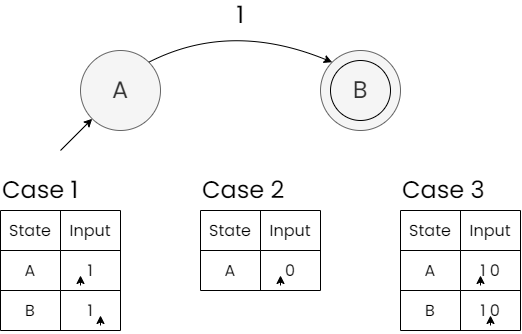

The diagram above was exported from draw.io. Its source (the exported page's mxGraphModel, read from the mxfile embedded in the PNG):
<mxGraphModel dx="699" dy="466" grid="1" gridSize="10" guides="1" tooltips="1" connect="1" arrows="1" fold="1" page="1" pageScale="1" pageWidth="850" pageHeight="1100" math="0" shadow="0">
  <root>
    <mxCell id="0" />
    <mxCell id="1" parent="0" />
    <mxCell id="Ssrn6L-2GTV-tYcmbSVg-2" value="&lt;font style=&quot;font-size: 24px;&quot; face=&quot;Poppins&quot;&gt;A&lt;/font&gt;" style="ellipse;whiteSpace=wrap;html=1;aspect=fixed;fillColor=#f5f5f5;strokeColor=#666666;fontColor=#333333;" vertex="1" parent="1">
      <mxGeometry x="160" y="160" width="80" height="80" as="geometry" />
    </mxCell>
    <mxCell id="Ssrn6L-2GTV-tYcmbSVg-3" value="" style="endArrow=classic;html=1;rounded=0;fontFamily=Poppins;fontSource=https%3A%2F%2Ffonts.googleapis.com%2Fcss%3Ffamily%3DPoppins;fontSize=24;entryX=0;entryY=1;entryDx=0;entryDy=0;" edge="1" parent="1" target="Ssrn6L-2GTV-tYcmbSVg-2">
      <mxGeometry width="50" height="50" relative="1" as="geometry">
        <mxPoint x="140" y="260" as="sourcePoint" />
        <mxPoint x="160" y="230" as="targetPoint" />
      </mxGeometry>
    </mxCell>
    <mxCell id="Ssrn6L-2GTV-tYcmbSVg-4" value="&lt;font style=&quot;font-size: 24px;&quot; face=&quot;Poppins&quot;&gt;B&lt;/font&gt;" style="ellipse;whiteSpace=wrap;html=1;aspect=fixed;fillColor=#f5f5f5;strokeColor=#666666;fontColor=#333333;" vertex="1" parent="1">
      <mxGeometry x="400" y="160" width="80" height="80" as="geometry" />
    </mxCell>
    <mxCell id="Ssrn6L-2GTV-tYcmbSVg-5" value="" style="ellipse;whiteSpace=wrap;html=1;aspect=fixed;fontFamily=Poppins;fontSource=https%3A%2F%2Ffonts.googleapis.com%2Fcss%3Ffamily%3DPoppins;fontSize=24;fillColor=none;" vertex="1" parent="1">
      <mxGeometry x="410" y="170" width="60" height="60" as="geometry" />
    </mxCell>
    <mxCell id="Ssrn6L-2GTV-tYcmbSVg-6" value="" style="curved=1;endArrow=classic;html=1;rounded=0;fontFamily=Poppins;fontSource=https%3A%2F%2Ffonts.googleapis.com%2Fcss%3Ffamily%3DPoppins;fontSize=24;entryX=0;entryY=0;entryDx=0;entryDy=0;exitX=1;exitY=0;exitDx=0;exitDy=0;" edge="1" parent="1" source="Ssrn6L-2GTV-tYcmbSVg-2" target="Ssrn6L-2GTV-tYcmbSVg-4">
      <mxGeometry width="50" height="50" relative="1" as="geometry">
        <mxPoint x="320" y="390" as="sourcePoint" />
        <mxPoint x="370" y="340" as="targetPoint" />
        <Array as="points">
          <mxPoint x="310" y="130" />
        </Array>
      </mxGeometry>
    </mxCell>
    <mxCell id="Ssrn6L-2GTV-tYcmbSVg-7" value="1" style="text;html=1;strokeColor=none;fillColor=none;align=center;verticalAlign=middle;whiteSpace=wrap;rounded=0;fontSize=24;fontFamily=Poppins;" vertex="1" parent="1">
      <mxGeometry x="300" y="110" width="40" height="30" as="geometry" />
    </mxCell>
    <mxCell id="Ssrn6L-2GTV-tYcmbSVg-35" value="" style="shape=table;startSize=0;container=1;collapsible=0;childLayout=tableLayout;fontSize=16;sketch=0;fontFamily=Poppins;fontSource=https%3A%2F%2Ffonts.googleapis.com%2Fcss%3Ffamily%3DPoppins;fillColor=default;" vertex="1" parent="1">
      <mxGeometry x="80" y="320" width="120" height="120" as="geometry" />
    </mxCell>
    <mxCell id="Ssrn6L-2GTV-tYcmbSVg-36" value="" style="shape=tableRow;horizontal=0;startSize=0;swimlaneHead=0;swimlaneBody=0;strokeColor=inherit;top=0;left=0;bottom=0;right=0;collapsible=0;dropTarget=0;fillColor=none;points=[[0,0.5],[1,0.5]];portConstraint=eastwest;fontSize=16;sketch=0;fontFamily=Poppins;fontSource=https%3A%2F%2Ffonts.googleapis.com%2Fcss%3Ffamily%3DPoppins;" vertex="1" parent="Ssrn6L-2GTV-tYcmbSVg-35">
      <mxGeometry width="120" height="40" as="geometry" />
    </mxCell>
    <mxCell id="Ssrn6L-2GTV-tYcmbSVg-37" value="State" style="shape=partialRectangle;html=1;whiteSpace=wrap;connectable=0;strokeColor=inherit;overflow=hidden;fillColor=none;top=0;left=0;bottom=0;right=0;pointerEvents=1;fontSize=16;sketch=0;fontFamily=Poppins;fontSource=https%3A%2F%2Ffonts.googleapis.com%2Fcss%3Ffamily%3DPoppins;" vertex="1" parent="Ssrn6L-2GTV-tYcmbSVg-36">
      <mxGeometry width="60" height="40" as="geometry">
        <mxRectangle width="60" height="40" as="alternateBounds" />
      </mxGeometry>
    </mxCell>
    <mxCell id="Ssrn6L-2GTV-tYcmbSVg-38" value="Input" style="shape=partialRectangle;html=1;whiteSpace=wrap;connectable=0;strokeColor=inherit;overflow=hidden;fillColor=none;top=0;left=0;bottom=0;right=0;pointerEvents=1;fontSize=16;sketch=0;fontFamily=Poppins;fontSource=https%3A%2F%2Ffonts.googleapis.com%2Fcss%3Ffamily%3DPoppins;" vertex="1" parent="Ssrn6L-2GTV-tYcmbSVg-36">
      <mxGeometry x="60" width="60" height="40" as="geometry">
        <mxRectangle width="60" height="40" as="alternateBounds" />
      </mxGeometry>
    </mxCell>
    <mxCell id="Ssrn6L-2GTV-tYcmbSVg-40" value="" style="shape=tableRow;horizontal=0;startSize=0;swimlaneHead=0;swimlaneBody=0;strokeColor=inherit;top=0;left=0;bottom=0;right=0;collapsible=0;dropTarget=0;fillColor=none;points=[[0,0.5],[1,0.5]];portConstraint=eastwest;fontSize=16;sketch=0;fontFamily=Poppins;fontSource=https%3A%2F%2Ffonts.googleapis.com%2Fcss%3Ffamily%3DPoppins;" vertex="1" parent="Ssrn6L-2GTV-tYcmbSVg-35">
      <mxGeometry y="40" width="120" height="40" as="geometry" />
    </mxCell>
    <mxCell id="Ssrn6L-2GTV-tYcmbSVg-41" value="A" style="shape=partialRectangle;html=1;whiteSpace=wrap;connectable=0;strokeColor=inherit;overflow=hidden;fillColor=none;top=0;left=0;bottom=0;right=0;pointerEvents=1;fontSize=16;sketch=0;fontFamily=Poppins;fontSource=https%3A%2F%2Ffonts.googleapis.com%2Fcss%3Ffamily%3DPoppins;" vertex="1" parent="Ssrn6L-2GTV-tYcmbSVg-40">
      <mxGeometry width="60" height="40" as="geometry">
        <mxRectangle width="60" height="40" as="alternateBounds" />
      </mxGeometry>
    </mxCell>
    <mxCell id="Ssrn6L-2GTV-tYcmbSVg-42" value="1" style="shape=partialRectangle;html=1;whiteSpace=wrap;connectable=0;strokeColor=inherit;overflow=hidden;fillColor=none;top=0;left=0;bottom=0;right=0;pointerEvents=1;fontSize=16;sketch=0;fontFamily=Poppins;fontSource=https%3A%2F%2Ffonts.googleapis.com%2Fcss%3Ffamily%3DPoppins;" vertex="1" parent="Ssrn6L-2GTV-tYcmbSVg-40">
      <mxGeometry x="60" width="60" height="40" as="geometry">
        <mxRectangle width="60" height="40" as="alternateBounds" />
      </mxGeometry>
    </mxCell>
    <mxCell id="Ssrn6L-2GTV-tYcmbSVg-44" value="" style="shape=tableRow;horizontal=0;startSize=0;swimlaneHead=0;swimlaneBody=0;strokeColor=inherit;top=0;left=0;bottom=0;right=0;collapsible=0;dropTarget=0;fillColor=none;points=[[0,0.5],[1,0.5]];portConstraint=eastwest;fontSize=16;sketch=0;fontFamily=Poppins;fontSource=https%3A%2F%2Ffonts.googleapis.com%2Fcss%3Ffamily%3DPoppins;" vertex="1" parent="Ssrn6L-2GTV-tYcmbSVg-35">
      <mxGeometry y="80" width="120" height="40" as="geometry" />
    </mxCell>
    <mxCell id="Ssrn6L-2GTV-tYcmbSVg-45" value="B" style="shape=partialRectangle;html=1;whiteSpace=wrap;connectable=0;strokeColor=inherit;overflow=hidden;fillColor=none;top=0;left=0;bottom=0;right=0;pointerEvents=1;fontSize=16;sketch=0;fontFamily=Poppins;fontSource=https%3A%2F%2Ffonts.googleapis.com%2Fcss%3Ffamily%3DPoppins;" vertex="1" parent="Ssrn6L-2GTV-tYcmbSVg-44">
      <mxGeometry width="60" height="40" as="geometry">
        <mxRectangle width="60" height="40" as="alternateBounds" />
      </mxGeometry>
    </mxCell>
    <mxCell id="Ssrn6L-2GTV-tYcmbSVg-46" value="1" style="shape=partialRectangle;html=1;whiteSpace=wrap;connectable=0;strokeColor=inherit;overflow=hidden;fillColor=none;top=0;left=0;bottom=0;right=0;pointerEvents=1;fontSize=16;sketch=0;fontFamily=Poppins;fontSource=https%3A%2F%2Ffonts.googleapis.com%2Fcss%3Ffamily%3DPoppins;" vertex="1" parent="Ssrn6L-2GTV-tYcmbSVg-44">
      <mxGeometry x="60" width="60" height="40" as="geometry">
        <mxRectangle width="60" height="40" as="alternateBounds" />
      </mxGeometry>
    </mxCell>
    <mxCell id="Ssrn6L-2GTV-tYcmbSVg-32" value="" style="endArrow=classic;html=1;rounded=0;fontFamily=Poppins;fontSource=https%3A%2F%2Ffonts.googleapis.com%2Fcss%3Ffamily%3DPoppins;fontSize=24;" edge="1" parent="1">
      <mxGeometry width="50" height="50" relative="1" as="geometry">
        <mxPoint x="180" y="435" as="sourcePoint" />
        <mxPoint x="180" y="425" as="targetPoint" />
      </mxGeometry>
    </mxCell>
    <mxCell id="Ssrn6L-2GTV-tYcmbSVg-48" value="" style="endArrow=classic;html=1;rounded=0;fontFamily=Poppins;fontSource=https%3A%2F%2Ffonts.googleapis.com%2Fcss%3Ffamily%3DPoppins;fontSize=24;" edge="1" parent="1">
      <mxGeometry width="50" height="50" relative="1" as="geometry">
        <mxPoint x="160" y="395" as="sourcePoint" />
        <mxPoint x="160" y="385" as="targetPoint" />
      </mxGeometry>
    </mxCell>
    <mxCell id="Ssrn6L-2GTV-tYcmbSVg-49" value="Case 1" style="text;html=1;strokeColor=none;fillColor=none;align=left;verticalAlign=middle;whiteSpace=wrap;rounded=0;fontSize=24;fontFamily=Poppins;" vertex="1" parent="1">
      <mxGeometry x="80" y="280" width="120" height="40" as="geometry" />
    </mxCell>
    <mxCell id="Ssrn6L-2GTV-tYcmbSVg-50" value="" style="shape=table;startSize=0;container=1;collapsible=0;childLayout=tableLayout;fontSize=16;sketch=0;fontFamily=Poppins;fontSource=https%3A%2F%2Ffonts.googleapis.com%2Fcss%3Ffamily%3DPoppins;fillColor=default;" vertex="1" parent="1">
      <mxGeometry x="280" y="320" width="120" height="80" as="geometry" />
    </mxCell>
    <mxCell id="Ssrn6L-2GTV-tYcmbSVg-51" value="" style="shape=tableRow;horizontal=0;startSize=0;swimlaneHead=0;swimlaneBody=0;strokeColor=inherit;top=0;left=0;bottom=0;right=0;collapsible=0;dropTarget=0;fillColor=none;points=[[0,0.5],[1,0.5]];portConstraint=eastwest;fontSize=16;sketch=0;fontFamily=Poppins;fontSource=https%3A%2F%2Ffonts.googleapis.com%2Fcss%3Ffamily%3DPoppins;" vertex="1" parent="Ssrn6L-2GTV-tYcmbSVg-50">
      <mxGeometry width="120" height="40" as="geometry" />
    </mxCell>
    <mxCell id="Ssrn6L-2GTV-tYcmbSVg-52" value="State" style="shape=partialRectangle;html=1;whiteSpace=wrap;connectable=0;strokeColor=inherit;overflow=hidden;fillColor=none;top=0;left=0;bottom=0;right=0;pointerEvents=1;fontSize=16;sketch=0;fontFamily=Poppins;fontSource=https%3A%2F%2Ffonts.googleapis.com%2Fcss%3Ffamily%3DPoppins;" vertex="1" parent="Ssrn6L-2GTV-tYcmbSVg-51">
      <mxGeometry width="60" height="40" as="geometry">
        <mxRectangle width="60" height="40" as="alternateBounds" />
      </mxGeometry>
    </mxCell>
    <mxCell id="Ssrn6L-2GTV-tYcmbSVg-53" value="Input" style="shape=partialRectangle;html=1;whiteSpace=wrap;connectable=0;strokeColor=inherit;overflow=hidden;fillColor=none;top=0;left=0;bottom=0;right=0;pointerEvents=1;fontSize=16;sketch=0;fontFamily=Poppins;fontSource=https%3A%2F%2Ffonts.googleapis.com%2Fcss%3Ffamily%3DPoppins;" vertex="1" parent="Ssrn6L-2GTV-tYcmbSVg-51">
      <mxGeometry x="60" width="60" height="40" as="geometry">
        <mxRectangle width="60" height="40" as="alternateBounds" />
      </mxGeometry>
    </mxCell>
    <mxCell id="Ssrn6L-2GTV-tYcmbSVg-54" value="" style="shape=tableRow;horizontal=0;startSize=0;swimlaneHead=0;swimlaneBody=0;strokeColor=inherit;top=0;left=0;bottom=0;right=0;collapsible=0;dropTarget=0;fillColor=none;points=[[0,0.5],[1,0.5]];portConstraint=eastwest;fontSize=16;sketch=0;fontFamily=Poppins;fontSource=https%3A%2F%2Ffonts.googleapis.com%2Fcss%3Ffamily%3DPoppins;" vertex="1" parent="Ssrn6L-2GTV-tYcmbSVg-50">
      <mxGeometry y="40" width="120" height="40" as="geometry" />
    </mxCell>
    <mxCell id="Ssrn6L-2GTV-tYcmbSVg-55" value="A" style="shape=partialRectangle;html=1;whiteSpace=wrap;connectable=0;strokeColor=inherit;overflow=hidden;fillColor=none;top=0;left=0;bottom=0;right=0;pointerEvents=1;fontSize=16;sketch=0;fontFamily=Poppins;fontSource=https%3A%2F%2Ffonts.googleapis.com%2Fcss%3Ffamily%3DPoppins;" vertex="1" parent="Ssrn6L-2GTV-tYcmbSVg-54">
      <mxGeometry width="60" height="40" as="geometry">
        <mxRectangle width="60" height="40" as="alternateBounds" />
      </mxGeometry>
    </mxCell>
    <mxCell id="Ssrn6L-2GTV-tYcmbSVg-56" value="0" style="shape=partialRectangle;html=1;whiteSpace=wrap;connectable=0;strokeColor=inherit;overflow=hidden;fillColor=none;top=0;left=0;bottom=0;right=0;pointerEvents=1;fontSize=16;sketch=0;fontFamily=Poppins;fontSource=https%3A%2F%2Ffonts.googleapis.com%2Fcss%3Ffamily%3DPoppins;" vertex="1" parent="Ssrn6L-2GTV-tYcmbSVg-54">
      <mxGeometry x="60" width="60" height="40" as="geometry">
        <mxRectangle width="60" height="40" as="alternateBounds" />
      </mxGeometry>
    </mxCell>
    <mxCell id="Ssrn6L-2GTV-tYcmbSVg-61" value="" style="endArrow=classic;html=1;rounded=0;fontFamily=Poppins;fontSource=https%3A%2F%2Ffonts.googleapis.com%2Fcss%3Ffamily%3DPoppins;fontSize=24;" edge="1" parent="1">
      <mxGeometry width="50" height="50" relative="1" as="geometry">
        <mxPoint x="360" y="395" as="sourcePoint" />
        <mxPoint x="360" y="385" as="targetPoint" />
      </mxGeometry>
    </mxCell>
    <mxCell id="Ssrn6L-2GTV-tYcmbSVg-62" value="Case 2" style="text;html=1;strokeColor=none;fillColor=none;align=left;verticalAlign=middle;whiteSpace=wrap;rounded=0;fontSize=24;fontFamily=Poppins;" vertex="1" parent="1">
      <mxGeometry x="280" y="280" width="120" height="40" as="geometry" />
    </mxCell>
    <mxCell id="Ssrn6L-2GTV-tYcmbSVg-63" value="" style="shape=table;startSize=0;container=1;collapsible=0;childLayout=tableLayout;fontSize=16;sketch=0;fontFamily=Poppins;fontSource=https%3A%2F%2Ffonts.googleapis.com%2Fcss%3Ffamily%3DPoppins;fillColor=default;" vertex="1" parent="1">
      <mxGeometry x="480" y="320" width="120" height="120" as="geometry" />
    </mxCell>
    <mxCell id="Ssrn6L-2GTV-tYcmbSVg-64" value="" style="shape=tableRow;horizontal=0;startSize=0;swimlaneHead=0;swimlaneBody=0;strokeColor=inherit;top=0;left=0;bottom=0;right=0;collapsible=0;dropTarget=0;fillColor=none;points=[[0,0.5],[1,0.5]];portConstraint=eastwest;fontSize=16;sketch=0;fontFamily=Poppins;fontSource=https%3A%2F%2Ffonts.googleapis.com%2Fcss%3Ffamily%3DPoppins;" vertex="1" parent="Ssrn6L-2GTV-tYcmbSVg-63">
      <mxGeometry width="120" height="40" as="geometry" />
    </mxCell>
    <mxCell id="Ssrn6L-2GTV-tYcmbSVg-65" value="State" style="shape=partialRectangle;html=1;whiteSpace=wrap;connectable=0;strokeColor=inherit;overflow=hidden;fillColor=none;top=0;left=0;bottom=0;right=0;pointerEvents=1;fontSize=16;sketch=0;fontFamily=Poppins;fontSource=https%3A%2F%2Ffonts.googleapis.com%2Fcss%3Ffamily%3DPoppins;" vertex="1" parent="Ssrn6L-2GTV-tYcmbSVg-64">
      <mxGeometry width="60" height="40" as="geometry">
        <mxRectangle width="60" height="40" as="alternateBounds" />
      </mxGeometry>
    </mxCell>
    <mxCell id="Ssrn6L-2GTV-tYcmbSVg-66" value="Input" style="shape=partialRectangle;html=1;whiteSpace=wrap;connectable=0;strokeColor=inherit;overflow=hidden;fillColor=none;top=0;left=0;bottom=0;right=0;pointerEvents=1;fontSize=16;sketch=0;fontFamily=Poppins;fontSource=https%3A%2F%2Ffonts.googleapis.com%2Fcss%3Ffamily%3DPoppins;" vertex="1" parent="Ssrn6L-2GTV-tYcmbSVg-64">
      <mxGeometry x="60" width="60" height="40" as="geometry">
        <mxRectangle width="60" height="40" as="alternateBounds" />
      </mxGeometry>
    </mxCell>
    <mxCell id="Ssrn6L-2GTV-tYcmbSVg-67" value="" style="shape=tableRow;horizontal=0;startSize=0;swimlaneHead=0;swimlaneBody=0;strokeColor=inherit;top=0;left=0;bottom=0;right=0;collapsible=0;dropTarget=0;fillColor=none;points=[[0,0.5],[1,0.5]];portConstraint=eastwest;fontSize=16;sketch=0;fontFamily=Poppins;fontSource=https%3A%2F%2Ffonts.googleapis.com%2Fcss%3Ffamily%3DPoppins;" vertex="1" parent="Ssrn6L-2GTV-tYcmbSVg-63">
      <mxGeometry y="40" width="120" height="40" as="geometry" />
    </mxCell>
    <mxCell id="Ssrn6L-2GTV-tYcmbSVg-68" value="A" style="shape=partialRectangle;html=1;whiteSpace=wrap;connectable=0;strokeColor=inherit;overflow=hidden;fillColor=none;top=0;left=0;bottom=0;right=0;pointerEvents=1;fontSize=16;sketch=0;fontFamily=Poppins;fontSource=https%3A%2F%2Ffonts.googleapis.com%2Fcss%3Ffamily%3DPoppins;" vertex="1" parent="Ssrn6L-2GTV-tYcmbSVg-67">
      <mxGeometry width="60" height="40" as="geometry">
        <mxRectangle width="60" height="40" as="alternateBounds" />
      </mxGeometry>
    </mxCell>
    <mxCell id="Ssrn6L-2GTV-tYcmbSVg-69" value="1 0" style="shape=partialRectangle;html=1;whiteSpace=wrap;connectable=0;strokeColor=inherit;overflow=hidden;fillColor=none;top=0;left=0;bottom=0;right=0;pointerEvents=1;fontSize=16;sketch=0;fontFamily=Poppins;fontSource=https%3A%2F%2Ffonts.googleapis.com%2Fcss%3Ffamily%3DPoppins;" vertex="1" parent="Ssrn6L-2GTV-tYcmbSVg-67">
      <mxGeometry x="60" width="60" height="40" as="geometry">
        <mxRectangle width="60" height="40" as="alternateBounds" />
      </mxGeometry>
    </mxCell>
    <mxCell id="Ssrn6L-2GTV-tYcmbSVg-70" value="" style="shape=tableRow;horizontal=0;startSize=0;swimlaneHead=0;swimlaneBody=0;strokeColor=inherit;top=0;left=0;bottom=0;right=0;collapsible=0;dropTarget=0;fillColor=none;points=[[0,0.5],[1,0.5]];portConstraint=eastwest;fontSize=16;sketch=0;fontFamily=Poppins;fontSource=https%3A%2F%2Ffonts.googleapis.com%2Fcss%3Ffamily%3DPoppins;" vertex="1" parent="Ssrn6L-2GTV-tYcmbSVg-63">
      <mxGeometry y="80" width="120" height="40" as="geometry" />
    </mxCell>
    <mxCell id="Ssrn6L-2GTV-tYcmbSVg-71" value="B" style="shape=partialRectangle;html=1;whiteSpace=wrap;connectable=0;strokeColor=inherit;overflow=hidden;fillColor=none;top=0;left=0;bottom=0;right=0;pointerEvents=1;fontSize=16;sketch=0;fontFamily=Poppins;fontSource=https%3A%2F%2Ffonts.googleapis.com%2Fcss%3Ffamily%3DPoppins;" vertex="1" parent="Ssrn6L-2GTV-tYcmbSVg-70">
      <mxGeometry width="60" height="40" as="geometry">
        <mxRectangle width="60" height="40" as="alternateBounds" />
      </mxGeometry>
    </mxCell>
    <mxCell id="Ssrn6L-2GTV-tYcmbSVg-72" value="1 0" style="shape=partialRectangle;html=1;whiteSpace=wrap;connectable=0;strokeColor=inherit;overflow=hidden;fillColor=none;top=0;left=0;bottom=0;right=0;pointerEvents=1;fontSize=16;sketch=0;fontFamily=Poppins;fontSource=https%3A%2F%2Ffonts.googleapis.com%2Fcss%3Ffamily%3DPoppins;" vertex="1" parent="Ssrn6L-2GTV-tYcmbSVg-70">
      <mxGeometry x="60" width="60" height="40" as="geometry">
        <mxRectangle width="60" height="40" as="alternateBounds" />
      </mxGeometry>
    </mxCell>
    <mxCell id="Ssrn6L-2GTV-tYcmbSVg-73" value="" style="endArrow=classic;html=1;rounded=0;fontFamily=Poppins;fontSource=https%3A%2F%2Ffonts.googleapis.com%2Fcss%3Ffamily%3DPoppins;fontSize=24;" edge="1" parent="1">
      <mxGeometry width="50" height="50" relative="1" as="geometry">
        <mxPoint x="570" y="435" as="sourcePoint" />
        <mxPoint x="570" y="425" as="targetPoint" />
      </mxGeometry>
    </mxCell>
    <mxCell id="Ssrn6L-2GTV-tYcmbSVg-74" value="" style="endArrow=classic;html=1;rounded=0;fontFamily=Poppins;fontSource=https%3A%2F%2Ffonts.googleapis.com%2Fcss%3Ffamily%3DPoppins;fontSize=24;" edge="1" parent="1">
      <mxGeometry width="50" height="50" relative="1" as="geometry">
        <mxPoint x="560" y="395" as="sourcePoint" />
        <mxPoint x="560" y="385" as="targetPoint" />
      </mxGeometry>
    </mxCell>
    <mxCell id="Ssrn6L-2GTV-tYcmbSVg-75" value="Case 3" style="text;html=1;strokeColor=none;fillColor=none;align=left;verticalAlign=middle;whiteSpace=wrap;rounded=0;fontSize=24;fontFamily=Poppins;" vertex="1" parent="1">
      <mxGeometry x="480" y="280" width="120" height="40" as="geometry" />
    </mxCell>
  </root>
</mxGraphModel>